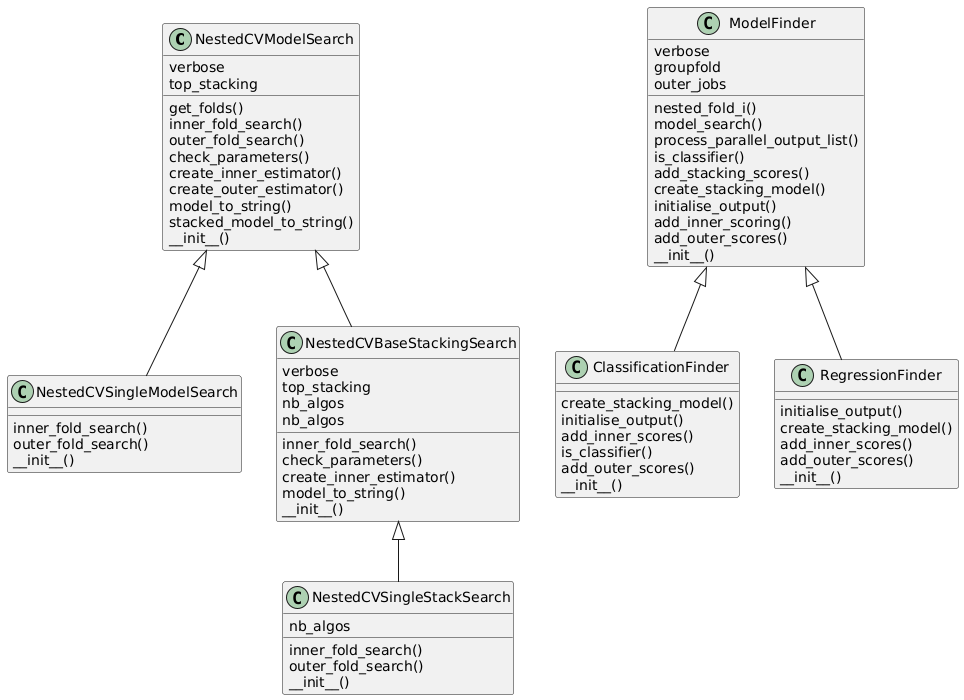

The diagram above was rendered by PlantUML. Its source (embedded in the PNG):
@startuml
class NestedCVModelSearch {
    get_folds()
    inner_fold_search()
    outer_fold_search()
    check_parameters()
    create_inner_estimator()
    create_outer_estimator()
    model_to_string()
    stacked_model_to_string()
        verbose
    top_stacking
    __init__()
}
class NestedCVSingleModelSearch {
    inner_fold_search()
    outer_fold_search()
        __init__()
}
class NestedCVBaseStackingSearch {
    inner_fold_search()
    check_parameters()
    create_inner_estimator()
    model_to_string()
        verbose
    top_stacking
    nb_algos
    nb_algos
    __init__()
}
class NestedCVSingleStackSearch {
    inner_fold_search()
    outer_fold_search()
        nb_algos
    __init__()
}
class ModelFinder {
    nested_fold_i()
    model_search()
    process_parallel_output_list()
    is_classifier()
    add_stacking_scores()
    create_stacking_model()
    initialise_output()
    add_inner_scoring()
    add_outer_scores()
        verbose
    groupfold
    outer_jobs
    __init__()
}
class ClassificationFinder {
    create_stacking_model()
    initialise_output()
    add_inner_scores()
    is_classifier()
    add_outer_scores()
        __init__()
}
class RegressionFinder {
    initialise_output()
    create_stacking_model()
    add_inner_scores()
    add_outer_scores()
        __init__()
}
NestedCVModelSearch <|-- NestedCVSingleModelSearch
NestedCVModelSearch <|-- NestedCVBaseStackingSearch
NestedCVBaseStackingSearch <|-- NestedCVSingleStackSearch
ModelFinder <|-- ClassificationFinder
ModelFinder <|-- RegressionFinder
@enduml